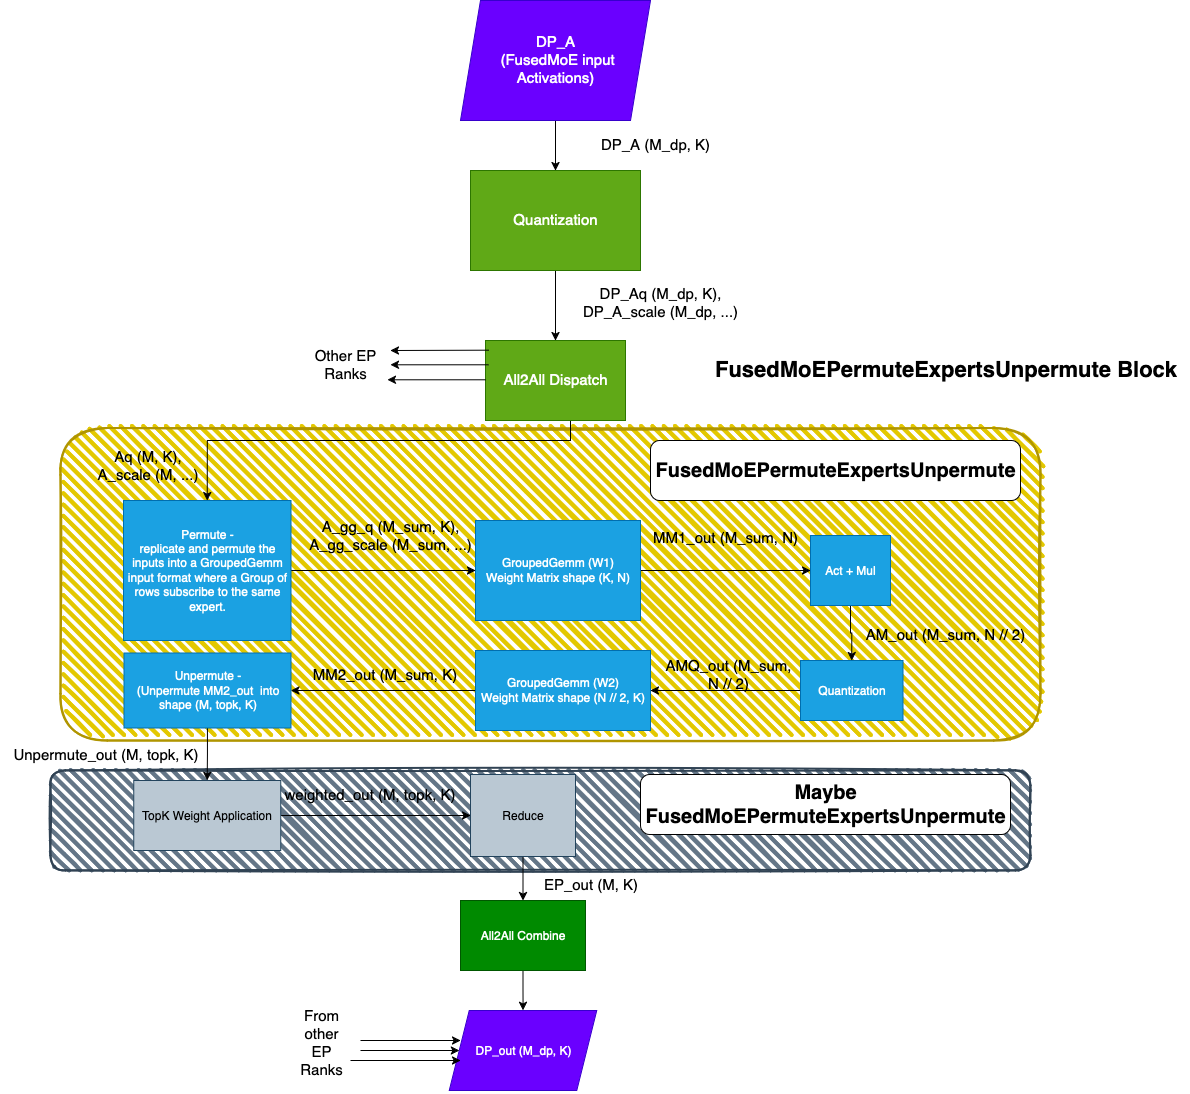

The diagram above was exported from draw.io. Its source (the exported page's mxGraphModel, read from the mxfile embedded in the PNG):
<mxGraphModel dx="1234" dy="799" grid="1" gridSize="10" guides="1" tooltips="1" connect="1" arrows="1" fold="1" page="1" pageScale="1" pageWidth="850" pageHeight="1100" math="0" shadow="0">
  <root>
    <mxCell id="0" />
    <mxCell id="1" parent="0" />
    <mxCell id="B3WNkhuNHtF_3xXQSvxo-50" value="" style="rounded=1;whiteSpace=wrap;html=1;strokeWidth=2;fillWeight=4;hachureGap=8;hachureAngle=45;fillColor=#647687;sketch=1;fontColor=#ffffff;strokeColor=#314354;" vertex="1" parent="1">
      <mxGeometry x="330" y="1010" width="980" height="100" as="geometry" />
    </mxCell>
    <mxCell id="B3WNkhuNHtF_3xXQSvxo-48" value="" style="rounded=1;whiteSpace=wrap;html=1;strokeWidth=2;fillWeight=4;hachureGap=8;hachureAngle=45;fillColor=#e3c800;sketch=1;fontColor=#000000;strokeColor=#B09500;" vertex="1" parent="1">
      <mxGeometry x="340" y="667.5" width="980" height="312.5" as="geometry" />
    </mxCell>
    <mxCell id="B3WNkhuNHtF_3xXQSvxo-1" style="edgeStyle=orthogonalEdgeStyle;rounded=0;orthogonalLoop=1;jettySize=auto;html=1;entryX=0.5;entryY=0;entryDx=0;entryDy=0;" edge="1" parent="1" source="B3WNkhuNHtF_3xXQSvxo-2" target="B3WNkhuNHtF_3xXQSvxo-4">
      <mxGeometry relative="1" as="geometry" />
    </mxCell>
    <mxCell id="B3WNkhuNHtF_3xXQSvxo-2" value="&lt;div&gt;&lt;font style=&quot;font-size: 15px;&quot;&gt;DP_A&lt;/font&gt;&lt;/div&gt;&lt;div&gt;&lt;font style=&quot;font-size: 15px;&quot;&gt;&amp;nbsp;(FusedMoE input Activations)&lt;/font&gt;&lt;/div&gt;" style="shape=parallelogram;perimeter=parallelogramPerimeter;whiteSpace=wrap;html=1;fixedSize=1;fillColor=#6a00ff;fontColor=#ffffff;strokeColor=#3700CC;" vertex="1" parent="1">
      <mxGeometry x="740" y="240" width="190" height="120" as="geometry" />
    </mxCell>
    <mxCell id="B3WNkhuNHtF_3xXQSvxo-3" style="edgeStyle=orthogonalEdgeStyle;rounded=0;orthogonalLoop=1;jettySize=auto;html=1;entryX=0.5;entryY=0;entryDx=0;entryDy=0;" edge="1" parent="1" source="B3WNkhuNHtF_3xXQSvxo-4" target="B3WNkhuNHtF_3xXQSvxo-7">
      <mxGeometry relative="1" as="geometry" />
    </mxCell>
    <mxCell id="B3WNkhuNHtF_3xXQSvxo-4" value="&lt;font style=&quot;font-size: 15px;&quot;&gt;Quantization&lt;/font&gt;" style="rounded=0;whiteSpace=wrap;html=1;fillColor=#60a917;fontColor=#ffffff;strokeColor=#2D7600;" vertex="1" parent="1">
      <mxGeometry x="750" y="410" width="170" height="100" as="geometry" />
    </mxCell>
    <mxCell id="B3WNkhuNHtF_3xXQSvxo-5" value="&lt;div&gt;&lt;font style=&quot;font-size: 15px;&quot;&gt;DP_A (M_dp, K)&lt;/font&gt;&lt;/div&gt;" style="text;html=1;align=center;verticalAlign=middle;whiteSpace=wrap;rounded=0;" vertex="1" parent="1">
      <mxGeometry x="870" y="370" width="130" height="30" as="geometry" />
    </mxCell>
    <mxCell id="B3WNkhuNHtF_3xXQSvxo-6" style="edgeStyle=orthogonalEdgeStyle;rounded=0;orthogonalLoop=1;jettySize=auto;html=1;entryX=0.5;entryY=0;entryDx=0;entryDy=0;" edge="1" parent="1" source="B3WNkhuNHtF_3xXQSvxo-7" target="B3WNkhuNHtF_3xXQSvxo-11">
      <mxGeometry relative="1" as="geometry">
        <Array as="points">
          <mxPoint x="850" y="680" />
          <mxPoint x="487" y="680" />
        </Array>
      </mxGeometry>
    </mxCell>
    <mxCell id="B3WNkhuNHtF_3xXQSvxo-7" value="&lt;font style=&quot;font-size: 15px;&quot;&gt;All2All Dispatch&lt;/font&gt;" style="rounded=0;whiteSpace=wrap;html=1;fillColor=#60a917;fontColor=#ffffff;strokeColor=#2D7600;" vertex="1" parent="1">
      <mxGeometry x="765" y="580" width="140" height="80" as="geometry" />
    </mxCell>
    <mxCell id="B3WNkhuNHtF_3xXQSvxo-8" value="&lt;div&gt;&lt;font style=&quot;font-size: 15px;&quot;&gt;DP_Aq (M_dp, K), &lt;br&gt;&lt;/font&gt;&lt;/div&gt;&lt;div&gt;&lt;font style=&quot;font-size: 15px;&quot;&gt;DP_A_scale (M_dp, ...)&lt;/font&gt;&lt;/div&gt;&lt;div&gt;&lt;br&gt;&lt;/div&gt;" style="text;html=1;align=center;verticalAlign=middle;whiteSpace=wrap;rounded=0;" vertex="1" parent="1">
      <mxGeometry x="850" y="530" width="180" height="40" as="geometry" />
    </mxCell>
    <mxCell id="B3WNkhuNHtF_3xXQSvxo-9" value="&lt;div&gt;&lt;font style=&quot;font-size: 15px;&quot;&gt;Aq (M, K), &lt;br&gt;&lt;/font&gt;&lt;/div&gt;&lt;div&gt;&lt;font style=&quot;font-size: 15px;&quot;&gt;A_scale (M, ...)&lt;/font&gt;&lt;/div&gt;&lt;div&gt;&lt;br&gt;&lt;/div&gt;" style="text;html=1;align=center;verticalAlign=middle;whiteSpace=wrap;rounded=0;" vertex="1" parent="1">
      <mxGeometry x="370" y="697.5" width="115" height="30" as="geometry" />
    </mxCell>
    <mxCell id="B3WNkhuNHtF_3xXQSvxo-10" style="edgeStyle=orthogonalEdgeStyle;rounded=0;orthogonalLoop=1;jettySize=auto;html=1;entryX=0;entryY=0.5;entryDx=0;entryDy=0;" edge="1" parent="1" source="B3WNkhuNHtF_3xXQSvxo-11" target="B3WNkhuNHtF_3xXQSvxo-14">
      <mxGeometry relative="1" as="geometry" />
    </mxCell>
    <mxCell id="B3WNkhuNHtF_3xXQSvxo-11" value="&lt;div&gt;Permute -&lt;br&gt;&lt;/div&gt;&lt;div&gt;replicate and permute the inputs into a GroupedGemm input format where a Group of rows subscribe to the same expert.&lt;br&gt;&lt;/div&gt;" style="rounded=0;whiteSpace=wrap;html=1;fillColor=#1ba1e2;fontColor=#ffffff;strokeColor=#006EAF;" vertex="1" parent="1">
      <mxGeometry x="403" y="740" width="167.5" height="140" as="geometry" />
    </mxCell>
    <mxCell id="B3WNkhuNHtF_3xXQSvxo-12" value="&lt;div&gt;&lt;font style=&quot;font-size: 15px;&quot;&gt;A_gg_q (M_sum, K), &lt;br&gt;&lt;/font&gt;&lt;/div&gt;&lt;div&gt;&lt;font style=&quot;font-size: 15px;&quot;&gt;A_gg_scale (M_sum, ...)&lt;/font&gt;&lt;/div&gt;&lt;div&gt;&lt;font style=&quot;font-size: 15px;&quot;&gt;&lt;br&gt;&lt;/font&gt;&lt;/div&gt;" style="text;html=1;align=center;verticalAlign=middle;whiteSpace=wrap;rounded=0;" vertex="1" parent="1">
      <mxGeometry x="575" y="770" width="190" height="30" as="geometry" />
    </mxCell>
    <mxCell id="B3WNkhuNHtF_3xXQSvxo-13" style="edgeStyle=orthogonalEdgeStyle;rounded=0;orthogonalLoop=1;jettySize=auto;html=1;entryX=0;entryY=0.5;entryDx=0;entryDy=0;" edge="1" parent="1" source="B3WNkhuNHtF_3xXQSvxo-14" target="B3WNkhuNHtF_3xXQSvxo-17">
      <mxGeometry relative="1" as="geometry" />
    </mxCell>
    <mxCell id="B3WNkhuNHtF_3xXQSvxo-14" value="&lt;div&gt;GroupedGemm (W1) &lt;br&gt;&lt;/div&gt;&lt;div&gt;Weight Matrix shape (K, N)&lt;br&gt;&lt;/div&gt;" style="rounded=0;whiteSpace=wrap;html=1;fillColor=#1ba1e2;fontColor=#ffffff;strokeColor=#006EAF;" vertex="1" parent="1">
      <mxGeometry x="755" y="760" width="165" height="100" as="geometry" />
    </mxCell>
    <mxCell id="B3WNkhuNHtF_3xXQSvxo-15" value="&lt;div&gt;&lt;font style=&quot;font-size: 15px;&quot;&gt;MM1_out (M_sum, N)&lt;/font&gt;&lt;br&gt;&lt;/div&gt;&lt;div&gt;&lt;br&gt;&lt;/div&gt;" style="text;html=1;align=center;verticalAlign=middle;whiteSpace=wrap;rounded=0;" vertex="1" parent="1">
      <mxGeometry x="930" y="770" width="150" height="30" as="geometry" />
    </mxCell>
    <mxCell id="B3WNkhuNHtF_3xXQSvxo-16" style="edgeStyle=orthogonalEdgeStyle;rounded=0;orthogonalLoop=1;jettySize=auto;html=1;entryX=0.5;entryY=0;entryDx=0;entryDy=0;" edge="1" parent="1" source="B3WNkhuNHtF_3xXQSvxo-17" target="B3WNkhuNHtF_3xXQSvxo-20">
      <mxGeometry relative="1" as="geometry" />
    </mxCell>
    <mxCell id="B3WNkhuNHtF_3xXQSvxo-17" value="Act + Mul" style="rounded=0;whiteSpace=wrap;html=1;fillColor=#1ba1e2;fontColor=#ffffff;strokeColor=#006EAF;" vertex="1" parent="1">
      <mxGeometry x="1090" y="775" width="80" height="70" as="geometry" />
    </mxCell>
    <mxCell id="B3WNkhuNHtF_3xXQSvxo-18" value="&lt;font style=&quot;font-size: 15px;&quot;&gt;AM_out (M_sum, N // 2)&lt;/font&gt;" style="text;html=1;align=center;verticalAlign=middle;whiteSpace=wrap;rounded=0;" vertex="1" parent="1">
      <mxGeometry x="1140" y="860" width="170" height="30" as="geometry" />
    </mxCell>
    <mxCell id="B3WNkhuNHtF_3xXQSvxo-19" style="edgeStyle=orthogonalEdgeStyle;rounded=0;orthogonalLoop=1;jettySize=auto;html=1;entryX=1;entryY=0.5;entryDx=0;entryDy=0;" edge="1" parent="1" source="B3WNkhuNHtF_3xXQSvxo-20" target="B3WNkhuNHtF_3xXQSvxo-23">
      <mxGeometry relative="1" as="geometry" />
    </mxCell>
    <mxCell id="B3WNkhuNHtF_3xXQSvxo-20" value="&lt;div&gt;Quantization&lt;/div&gt;" style="rounded=0;whiteSpace=wrap;html=1;fillColor=#1ba1e2;fontColor=#ffffff;strokeColor=#006EAF;" vertex="1" parent="1">
      <mxGeometry x="1080" y="900" width="102.5" height="60" as="geometry" />
    </mxCell>
    <mxCell id="B3WNkhuNHtF_3xXQSvxo-21" value="&lt;font style=&quot;font-size: 15px;&quot;&gt;AMQ_out (M_sum, N // 2)&lt;/font&gt;" style="text;html=1;align=center;verticalAlign=middle;whiteSpace=wrap;rounded=0;" vertex="1" parent="1">
      <mxGeometry x="937.5" y="900" width="140" height="30" as="geometry" />
    </mxCell>
    <mxCell id="B3WNkhuNHtF_3xXQSvxo-22" style="edgeStyle=orthogonalEdgeStyle;rounded=0;orthogonalLoop=1;jettySize=auto;html=1;entryX=1;entryY=0.5;entryDx=0;entryDy=0;" edge="1" parent="1" source="B3WNkhuNHtF_3xXQSvxo-23" target="B3WNkhuNHtF_3xXQSvxo-26">
      <mxGeometry relative="1" as="geometry" />
    </mxCell>
    <mxCell id="B3WNkhuNHtF_3xXQSvxo-23" value="&lt;div&gt;GroupedGemm (W2) &lt;br&gt;&lt;/div&gt;&lt;div&gt;Weight Matrix shape (N // 2, K)&lt;br&gt;&lt;/div&gt;" style="rounded=0;whiteSpace=wrap;html=1;fillColor=#1ba1e2;fontColor=#ffffff;strokeColor=#006EAF;" vertex="1" parent="1">
      <mxGeometry x="755" y="890" width="175" height="80" as="geometry" />
    </mxCell>
    <mxCell id="B3WNkhuNHtF_3xXQSvxo-24" value="&lt;font style=&quot;font-size: 15px;&quot;&gt;MM2_out (M_sum, K)&lt;/font&gt;" style="text;html=1;align=center;verticalAlign=middle;whiteSpace=wrap;rounded=0;" vertex="1" parent="1">
      <mxGeometry x="588.75" y="900" width="151.25" height="30" as="geometry" />
    </mxCell>
    <mxCell id="B3WNkhuNHtF_3xXQSvxo-25" style="edgeStyle=orthogonalEdgeStyle;rounded=0;orthogonalLoop=1;jettySize=auto;html=1;entryX=0.5;entryY=0;entryDx=0;entryDy=0;" edge="1" parent="1" source="B3WNkhuNHtF_3xXQSvxo-26" target="B3WNkhuNHtF_3xXQSvxo-28">
      <mxGeometry relative="1" as="geometry" />
    </mxCell>
    <mxCell id="B3WNkhuNHtF_3xXQSvxo-26" value="&lt;div&gt;Unpermute -&lt;/div&gt;&lt;div&gt;(Unpermute MM2_out&amp;nbsp; into shape (M, topk, K)&lt;br&gt;&lt;/div&gt;" style="rounded=0;whiteSpace=wrap;html=1;fillColor=#1ba1e2;fontColor=#ffffff;strokeColor=#006EAF;" vertex="1" parent="1">
      <mxGeometry x="403.5" y="892.5" width="167" height="75" as="geometry" />
    </mxCell>
    <mxCell id="B3WNkhuNHtF_3xXQSvxo-27" style="edgeStyle=orthogonalEdgeStyle;rounded=0;orthogonalLoop=1;jettySize=auto;html=1;entryX=0;entryY=0.5;entryDx=0;entryDy=0;" edge="1" parent="1" source="B3WNkhuNHtF_3xXQSvxo-28" target="B3WNkhuNHtF_3xXQSvxo-30">
      <mxGeometry relative="1" as="geometry" />
    </mxCell>
    <mxCell id="B3WNkhuNHtF_3xXQSvxo-28" value="&lt;div&gt;TopK Weight Application&lt;/div&gt;" style="rounded=0;whiteSpace=wrap;html=1;fillColor=#bac8d3;strokeColor=#23445d;" vertex="1" parent="1">
      <mxGeometry x="413.25" y="1020" width="147" height="70" as="geometry" />
    </mxCell>
    <mxCell id="B3WNkhuNHtF_3xXQSvxo-29" style="edgeStyle=orthogonalEdgeStyle;rounded=0;orthogonalLoop=1;jettySize=auto;html=1;entryX=0.5;entryY=0;entryDx=0;entryDy=0;" edge="1" parent="1" source="B3WNkhuNHtF_3xXQSvxo-30" target="B3WNkhuNHtF_3xXQSvxo-32">
      <mxGeometry relative="1" as="geometry" />
    </mxCell>
    <mxCell id="B3WNkhuNHtF_3xXQSvxo-30" value="&lt;div&gt;Reduce&lt;br&gt;&lt;/div&gt;" style="rounded=0;whiteSpace=wrap;html=1;fillColor=#bac8d3;strokeColor=#23445d;" vertex="1" parent="1">
      <mxGeometry x="750" y="1014" width="105" height="82" as="geometry" />
    </mxCell>
    <mxCell id="B3WNkhuNHtF_3xXQSvxo-31" style="edgeStyle=orthogonalEdgeStyle;rounded=0;orthogonalLoop=1;jettySize=auto;html=1;" edge="1" parent="1" source="B3WNkhuNHtF_3xXQSvxo-32" target="B3WNkhuNHtF_3xXQSvxo-33">
      <mxGeometry relative="1" as="geometry" />
    </mxCell>
    <mxCell id="B3WNkhuNHtF_3xXQSvxo-32" value="All2All Combine" style="rounded=0;whiteSpace=wrap;html=1;fillColor=#008a00;strokeColor=#005700;fontColor=#ffffff;" vertex="1" parent="1">
      <mxGeometry x="740" y="1140" width="125" height="70" as="geometry" />
    </mxCell>
    <mxCell id="B3WNkhuNHtF_3xXQSvxo-33" value="&lt;div&gt;DP_out (M_dp, K)&lt;/div&gt;" style="shape=parallelogram;perimeter=parallelogramPerimeter;whiteSpace=wrap;html=1;fixedSize=1;fillColor=#6a00ff;fontColor=#ffffff;strokeColor=#3700CC;" vertex="1" parent="1">
      <mxGeometry x="728.75" y="1250" width="147.5" height="80" as="geometry" />
    </mxCell>
    <mxCell id="B3WNkhuNHtF_3xXQSvxo-34" value="&lt;div&gt;&lt;font style=&quot;font-size: 15px;&quot;&gt;Unpermute_out (M, topk, K)&lt;/font&gt;&lt;/div&gt;" style="text;html=1;align=center;verticalAlign=middle;resizable=0;points=[];autosize=1;strokeColor=none;fillColor=none;" vertex="1" parent="1">
      <mxGeometry x="280" y="980" width="210" height="30" as="geometry" />
    </mxCell>
    <mxCell id="B3WNkhuNHtF_3xXQSvxo-35" value="&lt;div&gt;&lt;font style=&quot;font-size: 15px;&quot;&gt;weighted_out (M, topk, K)&lt;/font&gt;&lt;/div&gt;" style="text;html=1;align=center;verticalAlign=middle;resizable=0;points=[];autosize=1;strokeColor=none;fillColor=none;" vertex="1" parent="1">
      <mxGeometry x="553.75" y="1020" width="190" height="30" as="geometry" />
    </mxCell>
    <mxCell id="B3WNkhuNHtF_3xXQSvxo-36" value="&lt;div&gt;&lt;font style=&quot;font-size: 15px;&quot;&gt;EP_out (M, K)&lt;/font&gt;&lt;/div&gt;" style="text;html=1;align=center;verticalAlign=middle;resizable=0;points=[];autosize=1;strokeColor=none;fillColor=none;" vertex="1" parent="1">
      <mxGeometry x="810" y="1110" width="120" height="30" as="geometry" />
    </mxCell>
    <mxCell id="B3WNkhuNHtF_3xXQSvxo-37" value="" style="endArrow=classic;html=1;rounded=0;exitX=0.024;exitY=0.121;exitDx=0;exitDy=0;exitPerimeter=0;" edge="1" parent="1" source="B3WNkhuNHtF_3xXQSvxo-7">
      <mxGeometry width="50" height="50" relative="1" as="geometry">
        <mxPoint x="770" y="580" as="sourcePoint" />
        <mxPoint x="670" y="590" as="targetPoint" />
      </mxGeometry>
    </mxCell>
    <mxCell id="B3WNkhuNHtF_3xXQSvxo-38" value="&lt;font style=&quot;font-size: 15px;&quot;&gt;Other EP Ranks&lt;/font&gt;" style="text;html=1;align=center;verticalAlign=middle;whiteSpace=wrap;rounded=0;" vertex="1" parent="1">
      <mxGeometry x="590" y="580" width="70" height="50" as="geometry" />
    </mxCell>
    <mxCell id="B3WNkhuNHtF_3xXQSvxo-39" value="" style="endArrow=classic;html=1;rounded=0;exitX=0.024;exitY=0.121;exitDx=0;exitDy=0;exitPerimeter=0;" edge="1" parent="1">
      <mxGeometry width="50" height="50" relative="1" as="geometry">
        <mxPoint x="768" y="604.29" as="sourcePoint" />
        <mxPoint x="670" y="604.29" as="targetPoint" />
      </mxGeometry>
    </mxCell>
    <mxCell id="B3WNkhuNHtF_3xXQSvxo-40" value="" style="endArrow=classic;html=1;rounded=0;exitX=0.024;exitY=0.121;exitDx=0;exitDy=0;exitPerimeter=0;" edge="1" parent="1">
      <mxGeometry width="50" height="50" relative="1" as="geometry">
        <mxPoint x="765" y="619.29" as="sourcePoint" />
        <mxPoint x="667" y="619.29" as="targetPoint" />
      </mxGeometry>
    </mxCell>
    <mxCell id="B3WNkhuNHtF_3xXQSvxo-41" value="" style="endArrow=classic;html=1;rounded=0;entryX=0;entryY=0.5;entryDx=0;entryDy=0;" edge="1" parent="1" target="B3WNkhuNHtF_3xXQSvxo-33">
      <mxGeometry width="50" height="50" relative="1" as="geometry">
        <mxPoint x="640" y="1290" as="sourcePoint" />
        <mxPoint x="760" y="1420" as="targetPoint" />
      </mxGeometry>
    </mxCell>
    <mxCell id="B3WNkhuNHtF_3xXQSvxo-42" value="" style="endArrow=classic;html=1;rounded=0;entryX=0;entryY=0.5;entryDx=0;entryDy=0;" edge="1" parent="1">
      <mxGeometry width="50" height="50" relative="1" as="geometry">
        <mxPoint x="630" y="1300" as="sourcePoint" />
        <mxPoint x="740" y="1300" as="targetPoint" />
      </mxGeometry>
    </mxCell>
    <mxCell id="B3WNkhuNHtF_3xXQSvxo-43" value="" style="endArrow=classic;html=1;rounded=0;entryX=0;entryY=0.5;entryDx=0;entryDy=0;" edge="1" parent="1">
      <mxGeometry width="50" height="50" relative="1" as="geometry">
        <mxPoint x="640" y="1280" as="sourcePoint" />
        <mxPoint x="740" y="1280" as="targetPoint" />
      </mxGeometry>
    </mxCell>
    <mxCell id="B3WNkhuNHtF_3xXQSvxo-44" value="&lt;div&gt;&lt;font style=&quot;font-size: 15px;&quot;&gt;From other EP Ranks&lt;/font&gt;&lt;/div&gt;&lt;div&gt;&lt;br&gt;&lt;/div&gt;" style="text;html=1;align=center;verticalAlign=middle;whiteSpace=wrap;rounded=0;" vertex="1" parent="1">
      <mxGeometry x="570.5" y="1275" width="60" height="30" as="geometry" />
    </mxCell>
    <mxCell id="B3WNkhuNHtF_3xXQSvxo-47" value="&lt;font style=&quot;font-size: 22px;&quot;&gt;&lt;b&gt;FusedMoEPermuteExpertsUnpermute Block&lt;/b&gt;&lt;/font&gt;" style="text;html=1;align=center;verticalAlign=middle;resizable=0;points=[];autosize=1;strokeColor=none;fillColor=none;" vertex="1" parent="1">
      <mxGeometry x="980" y="590" width="490" height="40" as="geometry" />
    </mxCell>
    <mxCell id="B3WNkhuNHtF_3xXQSvxo-49" value="&lt;div&gt;&lt;font style=&quot;font-size: 20px;&quot;&gt;&lt;b&gt;FusedMoEPermuteExpertsUnpermute&lt;/b&gt;&lt;/font&gt;&lt;/div&gt;" style="rounded=1;whiteSpace=wrap;html=1;" vertex="1" parent="1">
      <mxGeometry x="930" y="680" width="370" height="60" as="geometry" />
    </mxCell>
    <mxCell id="B3WNkhuNHtF_3xXQSvxo-51" value="&lt;div&gt;&lt;font style=&quot;font-size: 20px;&quot;&gt;&lt;b&gt;Maybe FusedMoEPermuteExpertsUnpermute&lt;/b&gt;&lt;/font&gt;&lt;/div&gt;" style="rounded=1;whiteSpace=wrap;html=1;" vertex="1" parent="1">
      <mxGeometry x="920" y="1014" width="370" height="60" as="geometry" />
    </mxCell>
  </root>
</mxGraphModel>